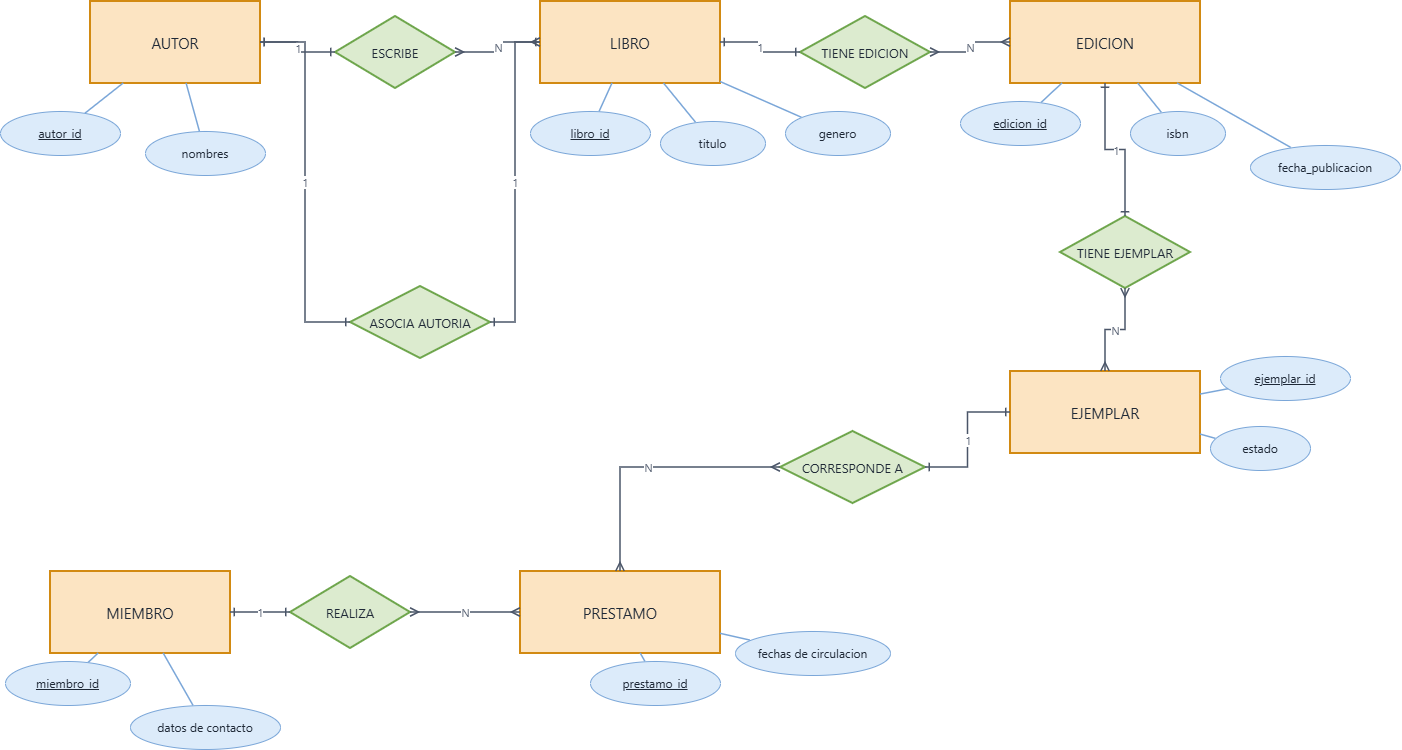

The diagram above was exported from draw.io. Its source (the exported page's mxGraphModel, read from the mxfile embedded in the PNG):
<mxGraphModel dx="1030" dy="562" grid="1" gridSize="10" guides="1" tooltips="1" connect="1" arrows="1" fold="1" page="1" pageScale="1" pageWidth="850" pageHeight="1100" math="0" shadow="0">
  <root>
    <mxCell id="0" />
    <mxCell id="1" parent="0" />
    <mxCell id="iTWxLHlbME1BrsKocX_y-3" edge="1" parent="1" style="line;strokeColor=#CD912D;strokeWidth=3;html=1;">
      <mxGeometry width="1454" x="48" y="100" as="geometry" />
    </mxCell>
    <mxCell id="iTWxLHlbME1BrsKocX_y-7" parent="1" style="rounded=0;whiteSpace=wrap;html=1;fillColor=#FCE4C2;strokeColor=#D28A12;strokeWidth=2;fontColor=#1F2937;fontSize=15;fontFamily=Segoe UI;align=center;verticalAlign=middle;" value="AUTOR" vertex="1">
      <mxGeometry height="82" width="170" x="90" y="220" as="geometry" />
    </mxCell>
    <mxCell id="iTWxLHlbME1BrsKocX_y-8" parent="1" style="rhombus;whiteSpace=wrap;html=1;fillColor=#DCEBCF;strokeColor=#6FA64D;strokeWidth=2;fontColor=#1F2937;fontSize=13;fontFamily=Segoe UI;align=center;verticalAlign=middle;" value="ESCRIBE" vertex="1">
      <mxGeometry height="72" width="120" x="335" y="235" as="geometry" />
    </mxCell>
    <mxCell id="iTWxLHlbME1BrsKocX_y-9" parent="1" style="rounded=0;whiteSpace=wrap;html=1;fillColor=#FCE4C2;strokeColor=#D28A12;strokeWidth=2;fontColor=#1F2937;fontSize=15;fontFamily=Segoe UI;align=center;verticalAlign=middle;" value="LIBRO" vertex="1">
      <mxGeometry height="82" width="180" x="540" y="220" as="geometry" />
    </mxCell>
    <mxCell id="iTWxLHlbME1BrsKocX_y-10" parent="1" style="rhombus;whiteSpace=wrap;html=1;fillColor=#DCEBCF;strokeColor=#6FA64D;strokeWidth=2;fontColor=#1F2937;fontSize=13;fontFamily=Segoe UI;align=center;verticalAlign=middle;" value="TIENE EDICION" vertex="1">
      <mxGeometry height="72" width="130" x="800" y="235" as="geometry" />
    </mxCell>
    <mxCell id="iTWxLHlbME1BrsKocX_y-11" parent="1" style="rounded=0;whiteSpace=wrap;html=1;fillColor=#FCE4C2;strokeColor=#D28A12;strokeWidth=2;fontColor=#1F2937;fontSize=15;fontFamily=Segoe UI;align=center;verticalAlign=middle;" value="EDICION" vertex="1">
      <mxGeometry height="82" width="190" x="1010" y="220" as="geometry" />
    </mxCell>
    <mxCell id="iTWxLHlbME1BrsKocX_y-12" parent="1" style="rhombus;whiteSpace=wrap;html=1;fillColor=#DCEBCF;strokeColor=#6FA64D;strokeWidth=2;fontColor=#1F2937;fontSize=13;fontFamily=Segoe UI;align=center;verticalAlign=middle;" value="TIENE EJEMPLAR" vertex="1">
      <mxGeometry height="72" width="130" x="1060" y="435" as="geometry" />
    </mxCell>
    <mxCell id="iTWxLHlbME1BrsKocX_y-13" parent="1" style="rounded=0;whiteSpace=wrap;html=1;fillColor=#FCE4C2;strokeColor=#D28A12;strokeWidth=2;fontColor=#1F2937;fontSize=15;fontFamily=Segoe UI;align=center;verticalAlign=middle;" value="EJEMPLAR" vertex="1">
      <mxGeometry height="82" width="190" x="1010" y="590" as="geometry" />
    </mxCell>
    <mxCell id="iTWxLHlbME1BrsKocX_y-14" parent="1" style="rhombus;whiteSpace=wrap;html=1;fillColor=#DCEBCF;strokeColor=#6FA64D;strokeWidth=2;fontColor=#1F2937;fontSize=13;fontFamily=Segoe UI;align=center;verticalAlign=middle;" value="CORRESPONDE A" vertex="1">
      <mxGeometry height="72" width="145" x="780" y="650" as="geometry" />
    </mxCell>
    <mxCell id="iTWxLHlbME1BrsKocX_y-15" parent="1" style="rounded=0;whiteSpace=wrap;html=1;fillColor=#FCE4C2;strokeColor=#D28A12;strokeWidth=2;fontColor=#1F2937;fontSize=15;fontFamily=Segoe UI;align=center;verticalAlign=middle;" value="PRESTAMO" vertex="1">
      <mxGeometry height="82" width="200" x="520" y="790" as="geometry" />
    </mxCell>
    <mxCell id="iTWxLHlbME1BrsKocX_y-16" parent="1" style="rhombus;whiteSpace=wrap;html=1;fillColor=#DCEBCF;strokeColor=#6FA64D;strokeWidth=2;fontColor=#1F2937;fontSize=13;fontFamily=Segoe UI;align=center;verticalAlign=middle;" value="REALIZA" vertex="1">
      <mxGeometry height="72" width="120" x="290" y="795" as="geometry" />
    </mxCell>
    <mxCell id="iTWxLHlbME1BrsKocX_y-17" parent="1" style="rounded=0;whiteSpace=wrap;html=1;fillColor=#FCE4C2;strokeColor=#D28A12;strokeWidth=2;fontColor=#1F2937;fontSize=15;fontFamily=Segoe UI;align=center;verticalAlign=middle;" value="MIEMBRO" vertex="1">
      <mxGeometry height="82" width="180" x="50" y="790" as="geometry" />
    </mxCell>
    <mxCell id="iTWxLHlbME1BrsKocX_y-18" parent="1" style="rhombus;whiteSpace=wrap;html=1;fillColor=#DCEBCF;strokeColor=#6FA64D;strokeWidth=2;fontColor=#1F2937;fontSize=13;fontFamily=Segoe UI;align=center;verticalAlign=middle;" value="ASOCIA AUTORIA" vertex="1">
      <mxGeometry height="72" width="140" x="350" y="505" as="geometry" />
    </mxCell>
    <mxCell id="iTWxLHlbME1BrsKocX_y-19" edge="1" parent="1" source="iTWxLHlbME1BrsKocX_y-7" style="edgeStyle=orthogonalEdgeStyle;rounded=0;orthogonalLoop=1;jettySize=auto;html=1;strokeColor=#4A5568;strokeWidth=1.5;startArrow=ERone;endArrow=ERone;fontColor=#4A5568;fontSize=11;fontFamily=Segoe UI;" target="iTWxLHlbME1BrsKocX_y-8" value="1">
      <mxGeometry relative="1" as="geometry" />
    </mxCell>
    <mxCell id="iTWxLHlbME1BrsKocX_y-20" edge="1" parent="1" source="iTWxLHlbME1BrsKocX_y-8" style="edgeStyle=orthogonalEdgeStyle;rounded=0;orthogonalLoop=1;jettySize=auto;html=1;strokeColor=#4A5568;strokeWidth=1.5;startArrow=ERmany;endArrow=ERmany;fontColor=#4A5568;fontSize=11;fontFamily=Segoe UI;" target="iTWxLHlbME1BrsKocX_y-9" value="N">
      <mxGeometry relative="1" as="geometry" />
    </mxCell>
    <mxCell id="iTWxLHlbME1BrsKocX_y-21" edge="1" parent="1" source="iTWxLHlbME1BrsKocX_y-9" style="edgeStyle=orthogonalEdgeStyle;rounded=0;orthogonalLoop=1;jettySize=auto;html=1;strokeColor=#4A5568;strokeWidth=1.5;startArrow=ERone;endArrow=ERone;fontColor=#4A5568;fontSize=11;fontFamily=Segoe UI;" target="iTWxLHlbME1BrsKocX_y-10" value="1">
      <mxGeometry relative="1" as="geometry" />
    </mxCell>
    <mxCell id="iTWxLHlbME1BrsKocX_y-22" edge="1" parent="1" source="iTWxLHlbME1BrsKocX_y-10" style="edgeStyle=orthogonalEdgeStyle;rounded=0;orthogonalLoop=1;jettySize=auto;html=1;strokeColor=#4A5568;strokeWidth=1.5;startArrow=ERmany;endArrow=ERmany;fontColor=#4A5568;fontSize=11;fontFamily=Segoe UI;" target="iTWxLHlbME1BrsKocX_y-11" value="N">
      <mxGeometry relative="1" as="geometry" />
    </mxCell>
    <mxCell id="iTWxLHlbME1BrsKocX_y-23" edge="1" parent="1" source="iTWxLHlbME1BrsKocX_y-11" style="edgeStyle=orthogonalEdgeStyle;rounded=0;orthogonalLoop=1;jettySize=auto;html=1;strokeColor=#4A5568;strokeWidth=1.5;startArrow=ERone;endArrow=ERone;fontColor=#4A5568;fontSize=11;fontFamily=Segoe UI;" target="iTWxLHlbME1BrsKocX_y-12" value="1">
      <mxGeometry relative="1" as="geometry" />
    </mxCell>
    <mxCell id="iTWxLHlbME1BrsKocX_y-24" edge="1" parent="1" source="iTWxLHlbME1BrsKocX_y-12" style="edgeStyle=orthogonalEdgeStyle;rounded=0;orthogonalLoop=1;jettySize=auto;html=1;strokeColor=#4A5568;strokeWidth=1.5;startArrow=ERmany;endArrow=ERmany;fontColor=#4A5568;fontSize=11;fontFamily=Segoe UI;" target="iTWxLHlbME1BrsKocX_y-13" value="N">
      <mxGeometry relative="1" as="geometry" />
    </mxCell>
    <mxCell id="iTWxLHlbME1BrsKocX_y-25" edge="1" parent="1" source="iTWxLHlbME1BrsKocX_y-13" style="edgeStyle=orthogonalEdgeStyle;rounded=0;orthogonalLoop=1;jettySize=auto;html=1;strokeColor=#4A5568;strokeWidth=1.5;startArrow=ERone;endArrow=ERone;fontColor=#4A5568;fontSize=11;fontFamily=Segoe UI;" target="iTWxLHlbME1BrsKocX_y-14" value="1">
      <mxGeometry relative="1" as="geometry" />
    </mxCell>
    <mxCell id="iTWxLHlbME1BrsKocX_y-26" edge="1" parent="1" source="iTWxLHlbME1BrsKocX_y-14" style="edgeStyle=orthogonalEdgeStyle;rounded=0;orthogonalLoop=1;jettySize=auto;html=1;strokeColor=#4A5568;strokeWidth=1.5;startArrow=ERmany;endArrow=ERmany;fontColor=#4A5568;fontSize=11;fontFamily=Segoe UI;" target="iTWxLHlbME1BrsKocX_y-15" value="N">
      <mxGeometry relative="1" as="geometry" />
    </mxCell>
    <mxCell id="iTWxLHlbME1BrsKocX_y-27" edge="1" parent="1" source="iTWxLHlbME1BrsKocX_y-17" style="edgeStyle=orthogonalEdgeStyle;rounded=0;orthogonalLoop=1;jettySize=auto;html=1;strokeColor=#4A5568;strokeWidth=1.5;startArrow=ERone;endArrow=ERone;fontColor=#4A5568;fontSize=11;fontFamily=Segoe UI;" target="iTWxLHlbME1BrsKocX_y-16" value="1">
      <mxGeometry relative="1" as="geometry" />
    </mxCell>
    <mxCell id="iTWxLHlbME1BrsKocX_y-28" edge="1" parent="1" source="iTWxLHlbME1BrsKocX_y-16" style="edgeStyle=orthogonalEdgeStyle;rounded=0;orthogonalLoop=1;jettySize=auto;html=1;strokeColor=#4A5568;strokeWidth=1.5;startArrow=ERmany;endArrow=ERmany;fontColor=#4A5568;fontSize=11;fontFamily=Segoe UI;" target="iTWxLHlbME1BrsKocX_y-15" value="N">
      <mxGeometry relative="1" as="geometry" />
    </mxCell>
    <mxCell id="iTWxLHlbME1BrsKocX_y-29" edge="1" parent="1" source="iTWxLHlbME1BrsKocX_y-7" style="edgeStyle=elbowEdgeStyle;rounded=0;orthogonalLoop=1;jettySize=auto;html=1;strokeColor=#4A5568;strokeWidth=1.5;startArrow=ERone;endArrow=ERone;fontColor=#4A5568;fontSize=11;fontFamily=Segoe UI;" target="iTWxLHlbME1BrsKocX_y-18" value="1">
      <mxGeometry relative="1" as="geometry" />
    </mxCell>
    <mxCell id="iTWxLHlbME1BrsKocX_y-30" edge="1" parent="1" source="iTWxLHlbME1BrsKocX_y-9" style="edgeStyle=elbowEdgeStyle;rounded=0;orthogonalLoop=1;jettySize=auto;html=1;strokeColor=#4A5568;strokeWidth=1.5;startArrow=ERone;endArrow=ERone;fontColor=#4A5568;fontSize=11;fontFamily=Segoe UI;" target="iTWxLHlbME1BrsKocX_y-18" value="1">
      <mxGeometry relative="1" as="geometry" />
    </mxCell>
    <mxCell id="iTWxLHlbME1BrsKocX_y-31" parent="1" style="ellipse;whiteSpace=wrap;html=1;fillColor=#DCEBFA;strokeColor=#7AA6D8;strokeWidth=1;fontColor=#1F2937;fontSize=12;fontFamily=Segoe UI;align=center;verticalAlign=middle;fontStyle=4;" value="autor_id" vertex="1">
      <mxGeometry height="44" width="120" y="330" as="geometry" />
    </mxCell>
    <mxCell id="iTWxLHlbME1BrsKocX_y-32" parent="1" style="ellipse;whiteSpace=wrap;html=1;fillColor=#DCEBFA;strokeColor=#7AA6D8;strokeWidth=1;fontColor=#1F2937;fontSize=12;fontFamily=Segoe UI;align=center;verticalAlign=middle;" value="nombres" vertex="1">
      <mxGeometry height="44" width="120" x="145" y="350" as="geometry" />
    </mxCell>
    <mxCell id="iTWxLHlbME1BrsKocX_y-33" parent="1" style="ellipse;whiteSpace=wrap;html=1;fillColor=#DCEBFA;strokeColor=#7AA6D8;strokeWidth=1;fontColor=#1F2937;fontSize=12;fontFamily=Segoe UI;align=center;verticalAlign=middle;fontStyle=4;" value="libro_id" vertex="1">
      <mxGeometry height="44" width="120" x="530" y="330" as="geometry" />
    </mxCell>
    <mxCell id="iTWxLHlbME1BrsKocX_y-34" parent="1" style="ellipse;whiteSpace=wrap;html=1;fillColor=#DCEBFA;strokeColor=#7AA6D8;strokeWidth=1;fontColor=#1F2937;fontSize=12;fontFamily=Segoe UI;align=center;verticalAlign=middle;" value="titulo" vertex="1">
      <mxGeometry height="44" width="105" x="660" y="340" as="geometry" />
    </mxCell>
    <mxCell id="iTWxLHlbME1BrsKocX_y-35" parent="1" style="ellipse;whiteSpace=wrap;html=1;fillColor=#DCEBFA;strokeColor=#7AA6D8;strokeWidth=1;fontColor=#1F2937;fontSize=12;fontFamily=Segoe UI;align=center;verticalAlign=middle;" value="genero" vertex="1">
      <mxGeometry height="44" width="105" x="785" y="330" as="geometry" />
    </mxCell>
    <mxCell id="iTWxLHlbME1BrsKocX_y-36" parent="1" style="ellipse;whiteSpace=wrap;html=1;fillColor=#DCEBFA;strokeColor=#7AA6D8;strokeWidth=1;fontColor=#1F2937;fontSize=12;fontFamily=Segoe UI;align=center;verticalAlign=middle;fontStyle=4;" value="edicion_id" vertex="1">
      <mxGeometry height="44" width="120" x="960" y="320" as="geometry" />
    </mxCell>
    <mxCell id="iTWxLHlbME1BrsKocX_y-37" parent="1" style="ellipse;whiteSpace=wrap;html=1;fillColor=#DCEBFA;strokeColor=#7AA6D8;strokeWidth=1;fontColor=#1F2937;fontSize=12;fontFamily=Segoe UI;align=center;verticalAlign=middle;" value="isbn" vertex="1">
      <mxGeometry height="44" width="95" x="1130" y="330" as="geometry" />
    </mxCell>
    <mxCell id="iTWxLHlbME1BrsKocX_y-38" parent="1" style="ellipse;whiteSpace=wrap;html=1;fillColor=#DCEBFA;strokeColor=#7AA6D8;strokeWidth=1;fontColor=#1F2937;fontSize=12;fontFamily=Segoe UI;align=center;verticalAlign=middle;" value="fecha_publicacion" vertex="1">
      <mxGeometry height="44" width="150" x="1250" y="364" as="geometry" />
    </mxCell>
    <mxCell id="iTWxLHlbME1BrsKocX_y-39" parent="1" style="ellipse;whiteSpace=wrap;html=1;fillColor=#DCEBFA;strokeColor=#7AA6D8;strokeWidth=1;fontColor=#1F2937;fontSize=12;fontFamily=Segoe UI;align=center;verticalAlign=middle;fontStyle=4;" value="ejemplar_id" vertex="1">
      <mxGeometry height="44" width="130" x="1220" y="575" as="geometry" />
    </mxCell>
    <mxCell id="iTWxLHlbME1BrsKocX_y-40" parent="1" style="ellipse;whiteSpace=wrap;html=1;fillColor=#DCEBFA;strokeColor=#7AA6D8;strokeWidth=1;fontColor=#1F2937;fontSize=12;fontFamily=Segoe UI;align=center;verticalAlign=middle;" value="estado" vertex="1">
      <mxGeometry height="44" width="100" x="1210" y="645" as="geometry" />
    </mxCell>
    <mxCell id="iTWxLHlbME1BrsKocX_y-41" parent="1" style="ellipse;whiteSpace=wrap;html=1;fillColor=#DCEBFA;strokeColor=#7AA6D8;strokeWidth=1;fontColor=#1F2937;fontSize=12;fontFamily=Segoe UI;align=center;verticalAlign=middle;fontStyle=4;" value="prestamo_id" vertex="1">
      <mxGeometry height="44" width="130" x="590" y="880" as="geometry" />
    </mxCell>
    <mxCell id="iTWxLHlbME1BrsKocX_y-42" parent="1" style="ellipse;whiteSpace=wrap;html=1;fillColor=#DCEBFA;strokeColor=#7AA6D8;strokeWidth=1;fontColor=#1F2937;fontSize=12;fontFamily=Segoe UI;align=center;verticalAlign=middle;" value="fechas de circulacion" vertex="1">
      <mxGeometry height="44" width="155" x="735" y="850" as="geometry" />
    </mxCell>
    <mxCell id="iTWxLHlbME1BrsKocX_y-43" parent="1" style="ellipse;whiteSpace=wrap;html=1;fillColor=#DCEBFA;strokeColor=#7AA6D8;strokeWidth=1;fontColor=#1F2937;fontSize=12;fontFamily=Segoe UI;align=center;verticalAlign=middle;fontStyle=4;" value="miembro_id" vertex="1">
      <mxGeometry height="44" width="125" x="5" y="880" as="geometry" />
    </mxCell>
    <mxCell id="iTWxLHlbME1BrsKocX_y-44" parent="1" style="ellipse;whiteSpace=wrap;html=1;fillColor=#DCEBFA;strokeColor=#7AA6D8;strokeWidth=1;fontColor=#1F2937;fontSize=12;fontFamily=Segoe UI;align=center;verticalAlign=middle;" value="datos de contacto" vertex="1">
      <mxGeometry height="44" width="150" x="130" y="924" as="geometry" />
    </mxCell>
    <mxCell id="iTWxLHlbME1BrsKocX_y-45" edge="1" parent="1" source="iTWxLHlbME1BrsKocX_y-31" style="edgeStyle=straightEdgeStyle;rounded=0;orthogonalLoop=1;jettySize=auto;html=1;strokeColor=#7AA6D8;strokeWidth=1.5;startArrow=none;endArrow=none;fontColor=#7AA6D8;fontSize=11;fontFamily=Segoe UI;" target="iTWxLHlbME1BrsKocX_y-7" value="">
      <mxGeometry relative="1" as="geometry" />
    </mxCell>
    <mxCell id="iTWxLHlbME1BrsKocX_y-46" edge="1" parent="1" source="iTWxLHlbME1BrsKocX_y-32" style="edgeStyle=straightEdgeStyle;rounded=0;orthogonalLoop=1;jettySize=auto;html=1;strokeColor=#7AA6D8;strokeWidth=1.5;startArrow=none;endArrow=none;fontColor=#7AA6D8;fontSize=11;fontFamily=Segoe UI;" target="iTWxLHlbME1BrsKocX_y-7" value="">
      <mxGeometry relative="1" as="geometry" />
    </mxCell>
    <mxCell id="iTWxLHlbME1BrsKocX_y-47" edge="1" parent="1" source="iTWxLHlbME1BrsKocX_y-33" style="edgeStyle=straightEdgeStyle;rounded=0;orthogonalLoop=1;jettySize=auto;html=1;strokeColor=#7AA6D8;strokeWidth=1.5;startArrow=none;endArrow=none;fontColor=#7AA6D8;fontSize=11;fontFamily=Segoe UI;" target="iTWxLHlbME1BrsKocX_y-9" value="">
      <mxGeometry relative="1" as="geometry" />
    </mxCell>
    <mxCell id="iTWxLHlbME1BrsKocX_y-48" edge="1" parent="1" source="iTWxLHlbME1BrsKocX_y-34" style="edgeStyle=straightEdgeStyle;rounded=0;orthogonalLoop=1;jettySize=auto;html=1;strokeColor=#7AA6D8;strokeWidth=1.5;startArrow=none;endArrow=none;fontColor=#7AA6D8;fontSize=11;fontFamily=Segoe UI;" target="iTWxLHlbME1BrsKocX_y-9" value="">
      <mxGeometry relative="1" as="geometry" />
    </mxCell>
    <mxCell id="iTWxLHlbME1BrsKocX_y-49" edge="1" parent="1" source="iTWxLHlbME1BrsKocX_y-35" style="edgeStyle=straightEdgeStyle;rounded=0;orthogonalLoop=1;jettySize=auto;html=1;strokeColor=#7AA6D8;strokeWidth=1.5;startArrow=none;endArrow=none;fontColor=#7AA6D8;fontSize=11;fontFamily=Segoe UI;" target="iTWxLHlbME1BrsKocX_y-9" value="">
      <mxGeometry relative="1" as="geometry" />
    </mxCell>
    <mxCell id="iTWxLHlbME1BrsKocX_y-50" edge="1" parent="1" source="iTWxLHlbME1BrsKocX_y-36" style="edgeStyle=straightEdgeStyle;rounded=0;orthogonalLoop=1;jettySize=auto;html=1;strokeColor=#7AA6D8;strokeWidth=1.5;startArrow=none;endArrow=none;fontColor=#7AA6D8;fontSize=11;fontFamily=Segoe UI;" target="iTWxLHlbME1BrsKocX_y-11" value="">
      <mxGeometry relative="1" as="geometry" />
    </mxCell>
    <mxCell id="iTWxLHlbME1BrsKocX_y-51" edge="1" parent="1" source="iTWxLHlbME1BrsKocX_y-37" style="edgeStyle=straightEdgeStyle;rounded=0;orthogonalLoop=1;jettySize=auto;html=1;strokeColor=#7AA6D8;strokeWidth=1.5;startArrow=none;endArrow=none;fontColor=#7AA6D8;fontSize=11;fontFamily=Segoe UI;" target="iTWxLHlbME1BrsKocX_y-11" value="">
      <mxGeometry relative="1" as="geometry" />
    </mxCell>
    <mxCell id="iTWxLHlbME1BrsKocX_y-52" edge="1" parent="1" source="iTWxLHlbME1BrsKocX_y-38" style="edgeStyle=straightEdgeStyle;rounded=0;orthogonalLoop=1;jettySize=auto;html=1;strokeColor=#7AA6D8;strokeWidth=1.5;startArrow=none;endArrow=none;fontColor=#7AA6D8;fontSize=11;fontFamily=Segoe UI;" target="iTWxLHlbME1BrsKocX_y-11" value="">
      <mxGeometry relative="1" as="geometry" />
    </mxCell>
    <mxCell id="iTWxLHlbME1BrsKocX_y-53" edge="1" parent="1" source="iTWxLHlbME1BrsKocX_y-39" style="edgeStyle=straightEdgeStyle;rounded=0;orthogonalLoop=1;jettySize=auto;html=1;strokeColor=#7AA6D8;strokeWidth=1.5;startArrow=none;endArrow=none;fontColor=#7AA6D8;fontSize=11;fontFamily=Segoe UI;" target="iTWxLHlbME1BrsKocX_y-13" value="">
      <mxGeometry relative="1" as="geometry" />
    </mxCell>
    <mxCell id="iTWxLHlbME1BrsKocX_y-54" edge="1" parent="1" source="iTWxLHlbME1BrsKocX_y-40" style="edgeStyle=straightEdgeStyle;rounded=0;orthogonalLoop=1;jettySize=auto;html=1;strokeColor=#7AA6D8;strokeWidth=1.5;startArrow=none;endArrow=none;fontColor=#7AA6D8;fontSize=11;fontFamily=Segoe UI;" target="iTWxLHlbME1BrsKocX_y-13" value="">
      <mxGeometry relative="1" as="geometry" />
    </mxCell>
    <mxCell id="iTWxLHlbME1BrsKocX_y-55" edge="1" parent="1" source="iTWxLHlbME1BrsKocX_y-41" style="edgeStyle=straightEdgeStyle;rounded=0;orthogonalLoop=1;jettySize=auto;html=1;strokeColor=#7AA6D8;strokeWidth=1.5;startArrow=none;endArrow=none;fontColor=#7AA6D8;fontSize=11;fontFamily=Segoe UI;" target="iTWxLHlbME1BrsKocX_y-15" value="">
      <mxGeometry relative="1" as="geometry" />
    </mxCell>
    <mxCell id="iTWxLHlbME1BrsKocX_y-56" edge="1" parent="1" source="iTWxLHlbME1BrsKocX_y-42" style="edgeStyle=straightEdgeStyle;rounded=0;orthogonalLoop=1;jettySize=auto;html=1;strokeColor=#7AA6D8;strokeWidth=1.5;startArrow=none;endArrow=none;fontColor=#7AA6D8;fontSize=11;fontFamily=Segoe UI;" target="iTWxLHlbME1BrsKocX_y-15" value="">
      <mxGeometry relative="1" as="geometry" />
    </mxCell>
    <mxCell id="iTWxLHlbME1BrsKocX_y-57" edge="1" parent="1" source="iTWxLHlbME1BrsKocX_y-43" style="edgeStyle=straightEdgeStyle;rounded=0;orthogonalLoop=1;jettySize=auto;html=1;strokeColor=#7AA6D8;strokeWidth=1.5;startArrow=none;endArrow=none;fontColor=#7AA6D8;fontSize=11;fontFamily=Segoe UI;" target="iTWxLHlbME1BrsKocX_y-17" value="">
      <mxGeometry relative="1" as="geometry" />
    </mxCell>
    <mxCell id="iTWxLHlbME1BrsKocX_y-58" edge="1" parent="1" source="iTWxLHlbME1BrsKocX_y-44" style="edgeStyle=straightEdgeStyle;rounded=0;orthogonalLoop=1;jettySize=auto;html=1;strokeColor=#7AA6D8;strokeWidth=1.5;startArrow=none;endArrow=none;fontColor=#7AA6D8;fontSize=11;fontFamily=Segoe UI;" target="iTWxLHlbME1BrsKocX_y-17" value="">
      <mxGeometry relative="1" as="geometry" />
    </mxCell>
  </root>
</mxGraphModel>